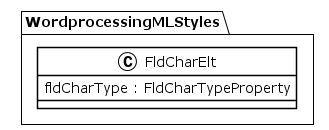

The diagram above was rendered by PlantUML. Its source (embedded in the PNG):
@startuml
!theme plain
package WordprocessingMLStyles {
class FldCharElt {
	 fldCharType : FldCharTypeProperty
}
}
@enduml